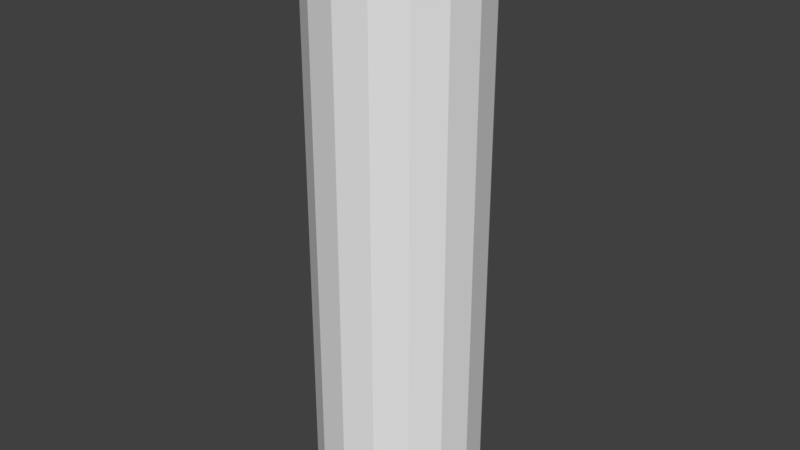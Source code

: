 # Source: Tiki.blend  (saved by Blender 2.78.0; exported with 4.5.12 LTS)
import bpy
from mathutils import Matrix  # noqa: F401  (used for matrix-valued properties, if any)

bpy.ops.wm.read_factory_settings(use_empty=True)
scene = bpy.context.scene
scene.name = 'Scene'

# ---- collections
col_collection_1 = bpy.data.collections.new('Collection 1'); scene.collection.children.link(col_collection_1)

# ---- materials (node trees are filled in below, after node groups)
mat_tiki = bpy.data.materials.new('Tiki')
mat_tiki.alpha_threshold = 0.0
mat_tiki.use_transparent_shadow = False
mat_tiki.roughness = 0.5

# ---- material node trees

# ---- world
world_world = bpy.data.worlds.new('World'); scene.world = world_world
world_world.color = (0.05088, 0.05088, 0.05088)
world_world.use_sun_shadow = False
world_world.sun_shadow_jitter_overblur = 0.0
world_world.cycles.sampling_method = 'MANUAL'

# ---- meshes
me_cylinder = bpy.data.meshes.new('Cylinder')
me_cylinder.from_pydata([(0.0, 1.0, -3.491), (0.0, 1.0, 3.491), (0.3827, 0.9239, -3.491), (0.3827, 0.9239, 3.491), (0.7071, 0.7071, -3.491), (0.7071, 0.7071, 3.491), (0.9239, 0.3827, -3.491), (0.9239, 0.3827, 3.491), (1.0, -4.371e-08, -3.491), (1.0, -4.371e-08, 3.491), (0.9239, -0.3827, -3.491), (0.9239, -0.3827, 3.491), (0.7071, -0.7071, -3.491), (0.7071, -0.7071, 3.491), (0.3827, -0.9239, -3.491), (0.3827, -0.9239, 3.491), (1.51e-07, -1.0, -3.491), (1.51e-07, -1.0, 3.491), (-0.3827, -0.9239, -3.491), (-0.3827, -0.9239, 3.491), (-0.7071, -0.7071, -3.491), (-0.7071, -0.7071, 3.491), (-0.9239, -0.3827, -3.491), (-0.9239, -0.3827, 3.491), (-1.0, 1.192e-08, -3.491), (-1.0, 1.192e-08, 3.491), (-0.9239, 0.3827, -3.491), (-0.9239, 0.3827, 3.491), (-0.7071, 0.7071, -3.491), (-0.7071, 0.7071, 3.491), (-0.3827, 0.9239, -3.491), (-0.3827, 0.9239, 3.491)], [], [(0, 1, 3, 2), (2, 3, 5, 4), (4, 5, 7, 6), (6, 7, 9, 8), (8, 9, 11, 10), (10, 11, 13, 12), (12, 13, 15, 14), (14, 15, 17, 16), (16, 17, 19, 18), (18, 19, 21, 20), (20, 21, 23, 22), (22, 23, 25, 24), (24, 25, 27, 26), (26, 27, 29, 28), (3, 1, 31, 29, 27, 25, 23, 21, 19, 17, 15, 13, 11, 9, 7, 5), (28, 29, 31, 30), (30, 31, 1, 0), (0, 2, 4, 6, 8, 10, 12, 14, 16, 18, 20, 22, 24, 26, 28, 30)])
_uv = me_cylinder.uv_layers.new(name='UVMap')
_uv.uv.foreach_set('vector', [0.7607, 0.0001282, 0.7607, 0.8507, 0.7131, 0.8507, 0.7131, 0.0001282, 0.7131, 0.0001282, 0.7131, 0.8507, 0.6656, 0.8507, 0.6656, 0.0001282, 0.6656, 0.0001282, 0.6656, 0.8507, 0.6181, 0.8507, 0.6181, 0.0001283, 0.6181, 0.0001283, 0.6181, 0.8507, 0.5705, 0.8507, 0.5705, 0.0001284, 0.5705, 0.0001284, 0.5705, 0.8507, 0.523, 0.8507, 0.523, 0.0001285, 0.523, 0.0001285, 0.523, 0.8507, 0.4755, 0.8507, 0.4755, 0.0001286, 0.4755, 0.0001286, 0.4755, 0.8507, 0.4279, 0.8507, 0.4279, 0.0001288, 0.4279, 0.0001288, 0.4279, 0.8507, 0.3804, 0.8507, 0.3804, 0.000129, 0.3804, 0.000129, 0.3804, 0.8507, 0.3329, 0.8507, 0.3329, 0.0001293, 0.3329, 0.0001293, 0.3329, 0.8507, 0.2853, 0.8507, 0.2853, 0.0001295, 0.2853, 0.0001295, 0.2853, 0.8507, 0.2378, 0.8507, 0.2378, 0.0001298, 0.2378, 0.0001298, 0.2378, 0.8507, 0.1903, 0.8507, 0.1903, 0.0001301, 0.1903, 0.0001301, 0.1903, 0.8507, 0.1427, 0.8507, 0.1427, 0.0001305, 0.1427, 0.0001305, 0.1427, 0.8507, 0.0952, 0.8507, 0.09519, 0.0001308, 0.8965, 0.4012, 0.8643, 0.4012, 0.8345, 0.3889, 0.8118, 0.3661, 0.7994, 0.3364, 0.7994, 0.3042, 0.8118, 0.2744, 0.8345, 0.2516, 0.8643, 0.2393, 0.8965, 0.2393, 0.9262, 0.2516, 0.949, 0.2744, 0.9613, 0.3042, 0.9613, 0.3364, 0.949, 0.3661, 0.9262, 0.3889, 0.09519, 0.0001308, 0.0952, 0.8507, 0.04767, 0.8507, 0.04766, 0.0001312, 0.04766, 0.0001312, 0.04767, 0.8507, 0.000136, 0.8507, 0.0001282, 0.0001316, 0.8643, 0.07723, 0.8965, 0.07723, 0.9262, 0.08955, 0.949, 0.1123, 0.9613, 0.1421, 0.9613, 0.1743, 0.949, 0.204, 0.9262, 0.2268, 0.8965, 0.2391, 0.8643, 0.2391, 0.8345, 0.2268, 0.8118, 0.204, 0.7994, 0.1743, 0.7994, 0.1421, 0.8118, 0.1123, 0.8345, 0.08955])
me_cylinder.materials.append(mat_tiki)
me_cylinder.use_remesh_preserve_volume = False
me_cylinder.use_remesh_preserve_attributes = False
me_cylinder.use_mirror_vertex_groups = False
me_cylinder.update()

# ---- objects
ob_cylinder = bpy.data.objects.new('Cylinder', me_cylinder)

# ---- transforms, parenting, visibility, modifiers, constraints
ob_cylinder.location = (0.0, 0.0, 3.446)
ob_cylinder.lineart.crease_threshold = 0.0

# ---- collection membership
col_collection_1.objects.link(ob_cylinder)

# ---- scene / render settings (as saved in the file)
scene.frame_start = 1; scene.frame_end = 250; scene.frame_set(1)
scene.render.engine = 'BLENDER_EEVEE_NEXT'
scene.render.resolution_percentage = 50
scene.render.dither_intensity = 0.0
scene.cycles.use_denoising = False
scene.cycles.samples = 128
scene.cycles.sampling_pattern = 'TABULATED_SOBOL'
scene.cycles.light_sampling_threshold = 0.0
scene.cycles.use_adaptive_sampling = False
scene.cycles.use_light_tree = False
scene.cycles.blur_glossy = 0.0
scene.cycles.sample_clamp_indirect = 0.0
scene.view_settings.view_transform = 'Standard'
bpy.context.view_layer.update()

# ---- added for rendering (the .blend has no active camera and no usable light): camera, sun
cam_auto = bpy.data.cameras.new('AutoCamera')
cam_auto.lens = 50.0
cam_auto.sensor_width = 36.0
cam_auto.clip_end = 1000.0
ob_auto_camera = bpy.data.objects.new('AutoCamera', cam_auto)
scene.collection.objects.link(ob_auto_camera)
ob_auto_camera.location = (6.96974, -8.36369, 9.02187)
ob_auto_camera.rotation_euler = (1.09748, -7.21219e-08, 0.694738)
scene.camera = ob_auto_camera
light_auto_sun = bpy.data.lights.new('AutoSun', 'SUN')
light_auto_sun.energy = 3.0
light_auto_sun.angle = 0.0523599
ob_auto_sun = bpy.data.objects.new('AutoSun', light_auto_sun)
scene.collection.objects.link(ob_auto_sun)
ob_auto_sun.rotation_euler = (0.872665, 0.174533, 0.523599)
bpy.context.view_layer.update()
